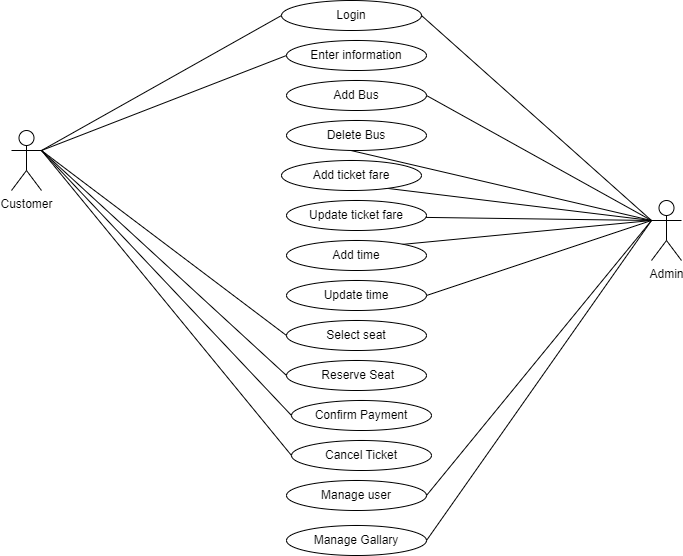

The diagram above was exported from draw.io. Its source (the exported page's mxGraphModel, read from the mxfile embedded in the PNG):
<mxGraphModel dx="822" dy="611" grid="1" gridSize="10" guides="1" tooltips="1" connect="1" arrows="1" fold="1" page="1" pageScale="1" pageWidth="850" pageHeight="1100" background="none" math="0" shadow="0">
  <root>
    <mxCell id="0" />
    <mxCell id="1" parent="0" />
    <mxCell id="39" style="edgeStyle=none;html=1;entryX=0;entryY=0.3333333333333333;entryDx=0;entryDy=0;entryPerimeter=0;endArrow=none;endFill=0;exitX=0;exitY=0.5;exitDx=0;exitDy=0;" parent="1" source="2" target="5" edge="1">
      <mxGeometry relative="1" as="geometry" />
    </mxCell>
    <mxCell id="2" value="Login" style="ellipse;whiteSpace=wrap;html=1;flipH=1;flipV=1;" parent="1" vertex="1">
      <mxGeometry x="370" y="81" width="140" height="30" as="geometry" />
    </mxCell>
    <mxCell id="22" style="edgeStyle=none;html=1;entryX=1;entryY=0.5;entryDx=0;entryDy=0;endArrow=none;endFill=0;exitX=1;exitY=0.3333333333333333;exitDx=0;exitDy=0;exitPerimeter=0;" parent="1" source="3" target="7" edge="1">
      <mxGeometry relative="1" as="geometry" />
    </mxCell>
    <mxCell id="38" style="edgeStyle=none;html=1;entryX=1;entryY=0.5;entryDx=0;entryDy=0;endArrow=none;endFill=0;exitX=1;exitY=0.3333333333333333;exitDx=0;exitDy=0;exitPerimeter=0;" parent="1" source="3" target="2" edge="1">
      <mxGeometry relative="1" as="geometry" />
    </mxCell>
    <mxCell id="42" style="edgeStyle=none;html=1;entryX=1;entryY=0.5;entryDx=0;entryDy=0;exitX=1;exitY=0.3333333333333333;exitDx=0;exitDy=0;exitPerimeter=0;endArrow=none;endFill=0;" edge="1" parent="1" source="3" target="15">
      <mxGeometry relative="1" as="geometry" />
    </mxCell>
    <mxCell id="3" value="Admin" style="shape=umlActor;verticalLabelPosition=bottom;verticalAlign=top;html=1;flipH=1;" parent="1" vertex="1">
      <mxGeometry x="740" y="281" width="30" height="60" as="geometry" />
    </mxCell>
    <mxCell id="5" value="Customer" style="shape=umlActor;verticalLabelPosition=bottom;verticalAlign=top;html=1;flipH=1;" parent="1" vertex="1">
      <mxGeometry x="100" y="211" width="30" height="60" as="geometry" />
    </mxCell>
    <mxCell id="7" value="Add Bus" style="ellipse;whiteSpace=wrap;html=1;" parent="1" vertex="1">
      <mxGeometry x="375" y="161" width="140" height="30" as="geometry" />
    </mxCell>
    <mxCell id="24" style="edgeStyle=none;html=1;entryX=1;entryY=0.3333333333333333;entryDx=0;entryDy=0;entryPerimeter=0;endArrow=none;endFill=0;exitX=0;exitY=0.5;exitDx=0;exitDy=0;" parent="1" source="40" target="3" edge="1">
      <mxGeometry relative="1" as="geometry">
        <mxPoint x="370" y="186" as="sourcePoint" />
      </mxGeometry>
    </mxCell>
    <mxCell id="26" style="edgeStyle=none;html=1;endArrow=none;endFill=0;exitX=0;exitY=0.5;exitDx=0;exitDy=0;entryX=1;entryY=0.3333333333333333;entryDx=0;entryDy=0;entryPerimeter=0;" parent="1" source="10" edge="1" target="3">
      <mxGeometry relative="1" as="geometry">
        <mxPoint x="70" y="261" as="targetPoint" />
      </mxGeometry>
    </mxCell>
    <mxCell id="10" value="Add ticket fare" style="ellipse;whiteSpace=wrap;html=1;" parent="1" vertex="1">
      <mxGeometry x="370" y="241" width="140" height="30" as="geometry" />
    </mxCell>
    <mxCell id="25" style="edgeStyle=none;html=1;endArrow=none;endFill=0;exitX=0;exitY=0.5;exitDx=0;exitDy=0;entryX=1;entryY=0.3333333333333333;entryDx=0;entryDy=0;entryPerimeter=0;" parent="1" source="11" edge="1" target="3">
      <mxGeometry relative="1" as="geometry">
        <mxPoint x="70" y="261" as="targetPoint" />
      </mxGeometry>
    </mxCell>
    <mxCell id="11" value="Update ticket fare" style="ellipse;whiteSpace=wrap;html=1;" parent="1" vertex="1">
      <mxGeometry x="375" y="281" width="140" height="30" as="geometry" />
    </mxCell>
    <mxCell id="29" style="edgeStyle=none;html=1;endArrow=none;endFill=0;exitX=0;exitY=0.5;exitDx=0;exitDy=0;entryX=1;entryY=0.3333333333333333;entryDx=0;entryDy=0;entryPerimeter=0;" parent="1" source="12" edge="1" target="3">
      <mxGeometry relative="1" as="geometry">
        <mxPoint x="70" y="261" as="targetPoint" />
      </mxGeometry>
    </mxCell>
    <mxCell id="12" value="Add time" style="ellipse;whiteSpace=wrap;html=1;" parent="1" vertex="1">
      <mxGeometry x="375" y="321" width="140" height="30" as="geometry" />
    </mxCell>
    <mxCell id="28" style="edgeStyle=none;html=1;entryX=1;entryY=0.3333333333333333;entryDx=0;entryDy=0;entryPerimeter=0;endArrow=none;endFill=0;exitX=1;exitY=0.5;exitDx=0;exitDy=0;" parent="1" source="13" target="3" edge="1">
      <mxGeometry relative="1" as="geometry" />
    </mxCell>
    <mxCell id="13" value="Update time" style="ellipse;whiteSpace=wrap;html=1;" parent="1" vertex="1">
      <mxGeometry x="375" y="361" width="140" height="30" as="geometry" />
    </mxCell>
    <mxCell id="30" style="edgeStyle=none;html=1;endArrow=none;endFill=0;entryX=1;entryY=0.3333333333333333;entryDx=0;entryDy=0;entryPerimeter=0;exitX=1;exitY=0.5;exitDx=0;exitDy=0;" parent="1" source="14" edge="1" target="3">
      <mxGeometry relative="1" as="geometry">
        <mxPoint x="70" y="261" as="targetPoint" />
        <mxPoint x="245" y="431" as="sourcePoint" />
      </mxGeometry>
    </mxCell>
    <mxCell id="14" value="Manage user" style="ellipse;whiteSpace=wrap;html=1;" parent="1" vertex="1">
      <mxGeometry x="375" y="561" width="140" height="30" as="geometry" />
    </mxCell>
    <mxCell id="15" value="Manage Gallary" style="ellipse;whiteSpace=wrap;html=1;" parent="1" vertex="1">
      <mxGeometry x="375" y="606" width="140" height="30" as="geometry" />
    </mxCell>
    <mxCell id="32" style="edgeStyle=none;html=1;entryX=0;entryY=0.3333333333333333;entryDx=0;entryDy=0;entryPerimeter=0;endArrow=none;endFill=0;exitX=0;exitY=0.5;exitDx=0;exitDy=0;" parent="1" source="16" target="5" edge="1">
      <mxGeometry relative="1" as="geometry" />
    </mxCell>
    <mxCell id="16" value="Enter information" style="ellipse;whiteSpace=wrap;html=1;flipH=1;flipV=1;" parent="1" vertex="1">
      <mxGeometry x="375" y="121" width="140" height="30" as="geometry" />
    </mxCell>
    <mxCell id="37" style="edgeStyle=none;html=1;endArrow=none;endFill=0;exitX=0;exitY=0.5;exitDx=0;exitDy=0;entryX=0;entryY=0.3333333333333333;entryDx=0;entryDy=0;entryPerimeter=0;" parent="1" source="17" edge="1" target="5">
      <mxGeometry relative="1" as="geometry">
        <mxPoint x="830" y="271" as="targetPoint" />
      </mxGeometry>
    </mxCell>
    <mxCell id="17" value="Cancel Ticket" style="ellipse;whiteSpace=wrap;html=1;" parent="1" vertex="1">
      <mxGeometry x="380" y="521" width="140" height="30" as="geometry" />
    </mxCell>
    <mxCell id="33" style="edgeStyle=none;html=1;endArrow=none;endFill=0;entryX=0;entryY=0.3333333333333333;entryDx=0;entryDy=0;entryPerimeter=0;exitX=0;exitY=0.5;exitDx=0;exitDy=0;startArrow=none;startFill=0;" parent="1" source="18" edge="1" target="5">
      <mxGeometry relative="1" as="geometry">
        <mxPoint x="830" y="271" as="targetPoint" />
        <mxPoint x="380" y="400" as="sourcePoint" />
        <Array as="points" />
      </mxGeometry>
    </mxCell>
    <mxCell id="18" value="Select seat" style="ellipse;whiteSpace=wrap;html=1;" parent="1" vertex="1">
      <mxGeometry x="375" y="401" width="140" height="30" as="geometry" />
    </mxCell>
    <mxCell id="43" style="edgeStyle=none;html=1;exitX=0;exitY=0.5;exitDx=0;exitDy=0;entryX=0;entryY=0.3333333333333333;entryDx=0;entryDy=0;entryPerimeter=0;endArrow=none;endFill=0;" edge="1" parent="1" source="19" target="5">
      <mxGeometry relative="1" as="geometry" />
    </mxCell>
    <mxCell id="19" value="&amp;nbsp;Reserve Seat" style="ellipse;whiteSpace=wrap;html=1;" parent="1" vertex="1">
      <mxGeometry x="375" y="441" width="140" height="30" as="geometry" />
    </mxCell>
    <mxCell id="35" style="edgeStyle=none;html=1;endArrow=none;endFill=0;exitX=0;exitY=0.5;exitDx=0;exitDy=0;entryX=0;entryY=0.3333333333333333;entryDx=0;entryDy=0;entryPerimeter=0;" parent="1" source="20" edge="1" target="5">
      <mxGeometry relative="1" as="geometry">
        <mxPoint x="830" y="271" as="targetPoint" />
      </mxGeometry>
    </mxCell>
    <mxCell id="20" value="Confirm Payment" style="ellipse;whiteSpace=wrap;html=1;" parent="1" vertex="1">
      <mxGeometry x="380" y="481" width="140" height="30" as="geometry" />
    </mxCell>
    <mxCell id="40" value="Delete Bus" style="ellipse;whiteSpace=wrap;html=1;" vertex="1" parent="1">
      <mxGeometry x="375" y="201" width="140" height="30" as="geometry" />
    </mxCell>
  </root>
</mxGraphModel>